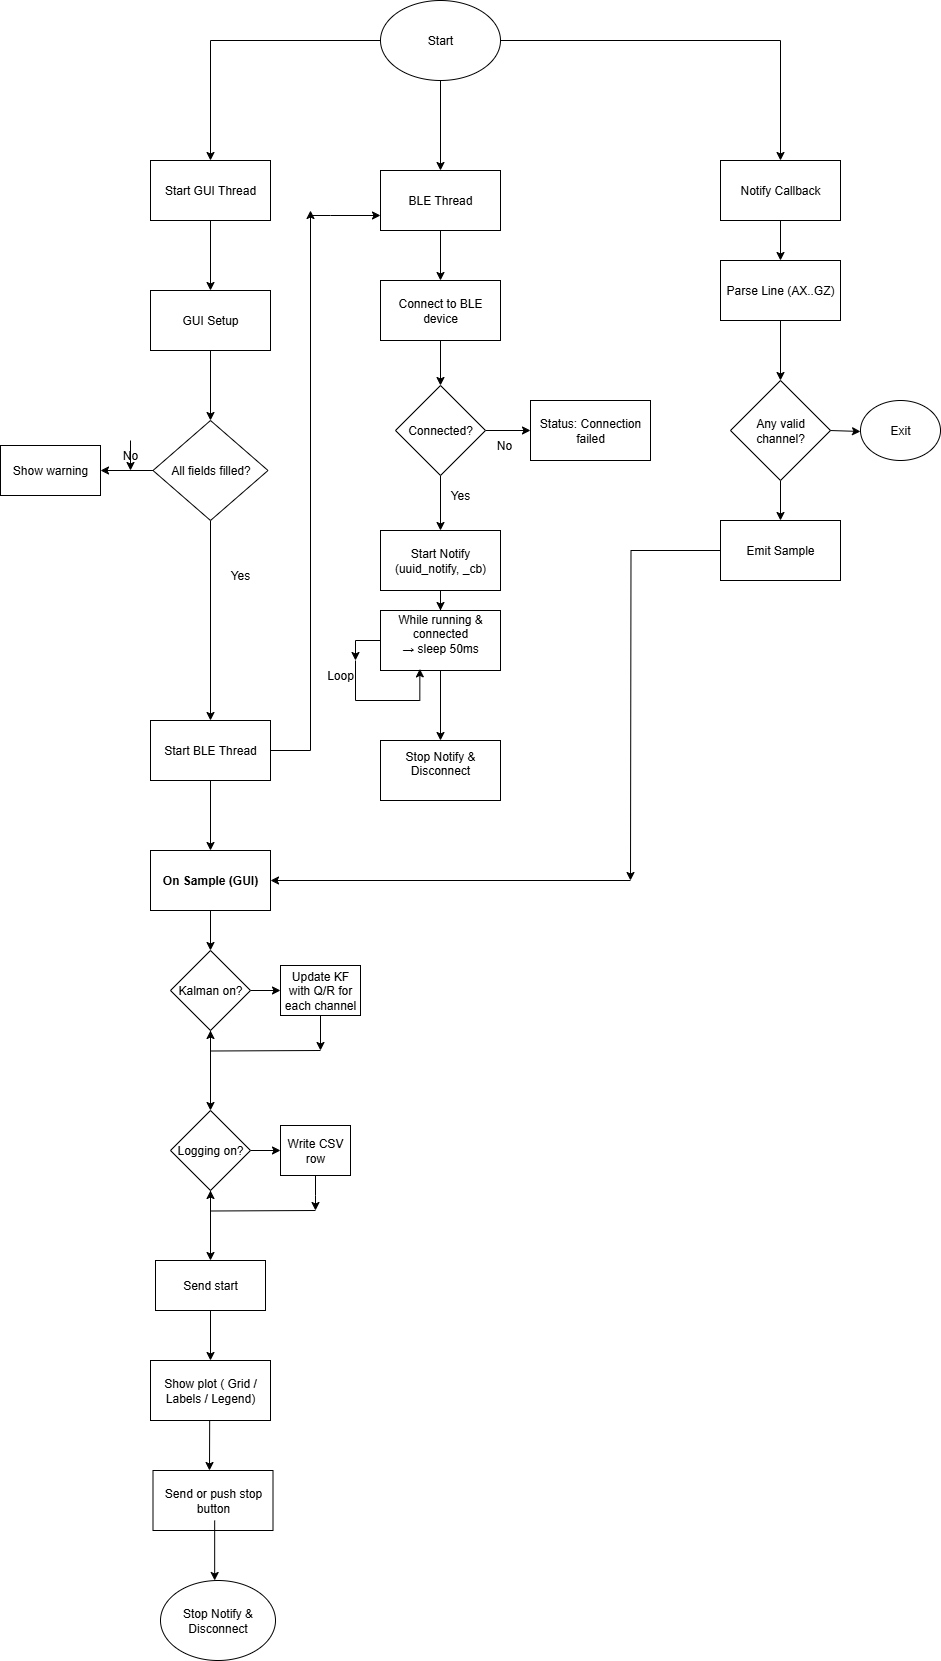

The diagram above was exported from draw.io. Its source (the exported page's mxGraphModel, read from the mxfile embedded in the PNG):
<mxGraphModel dx="3074" dy="878" grid="1" gridSize="10" guides="1" tooltips="1" connect="1" arrows="1" fold="1" page="1" pageScale="1" pageWidth="827" pageHeight="1169" math="0" shadow="0">
  <root>
    <mxCell id="0" />
    <mxCell id="1" parent="0" />
    <mxCell id="R3RuJ4zBOq7EL3M8ghKn-3" value="" style="edgeStyle=orthogonalEdgeStyle;rounded=0;orthogonalLoop=1;jettySize=auto;html=1;" edge="1" parent="1" source="R3RuJ4zBOq7EL3M8ghKn-1" target="R3RuJ4zBOq7EL3M8ghKn-2">
      <mxGeometry relative="1" as="geometry" />
    </mxCell>
    <mxCell id="R3RuJ4zBOq7EL3M8ghKn-7" value="" style="edgeStyle=orthogonalEdgeStyle;rounded=0;orthogonalLoop=1;jettySize=auto;html=1;" edge="1" parent="1" source="R3RuJ4zBOq7EL3M8ghKn-1" target="R3RuJ4zBOq7EL3M8ghKn-6">
      <mxGeometry relative="1" as="geometry" />
    </mxCell>
    <mxCell id="R3RuJ4zBOq7EL3M8ghKn-27" value="" style="edgeStyle=orthogonalEdgeStyle;rounded=0;orthogonalLoop=1;jettySize=auto;html=1;" edge="1" parent="1" source="R3RuJ4zBOq7EL3M8ghKn-1" target="R3RuJ4zBOq7EL3M8ghKn-26">
      <mxGeometry relative="1" as="geometry" />
    </mxCell>
    <mxCell id="R3RuJ4zBOq7EL3M8ghKn-1" value="Start" style="ellipse;whiteSpace=wrap;html=1;" vertex="1" parent="1">
      <mxGeometry x="320" y="20" width="120" height="80" as="geometry" />
    </mxCell>
    <mxCell id="R3RuJ4zBOq7EL3M8ghKn-20" value="" style="edgeStyle=orthogonalEdgeStyle;rounded=0;orthogonalLoop=1;jettySize=auto;html=1;" edge="1" parent="1" source="R3RuJ4zBOq7EL3M8ghKn-2" target="R3RuJ4zBOq7EL3M8ghKn-19">
      <mxGeometry relative="1" as="geometry" />
    </mxCell>
    <mxCell id="R3RuJ4zBOq7EL3M8ghKn-2" value="BLE Thread" style="whiteSpace=wrap;html=1;" vertex="1" parent="1">
      <mxGeometry x="320" y="190" width="120" height="60" as="geometry" />
    </mxCell>
    <mxCell id="R3RuJ4zBOq7EL3M8ghKn-10" value="" style="edgeStyle=orthogonalEdgeStyle;rounded=0;orthogonalLoop=1;jettySize=auto;html=1;" edge="1" parent="1" source="R3RuJ4zBOq7EL3M8ghKn-6" target="R3RuJ4zBOq7EL3M8ghKn-9">
      <mxGeometry relative="1" as="geometry" />
    </mxCell>
    <mxCell id="R3RuJ4zBOq7EL3M8ghKn-6" value="Start GUI Thread" style="whiteSpace=wrap;html=1;" vertex="1" parent="1">
      <mxGeometry x="90" y="180" width="120" height="60" as="geometry" />
    </mxCell>
    <mxCell id="R3RuJ4zBOq7EL3M8ghKn-12" value="" style="edgeStyle=orthogonalEdgeStyle;rounded=0;orthogonalLoop=1;jettySize=auto;html=1;" edge="1" parent="1" source="R3RuJ4zBOq7EL3M8ghKn-9" target="R3RuJ4zBOq7EL3M8ghKn-11">
      <mxGeometry relative="1" as="geometry" />
    </mxCell>
    <mxCell id="R3RuJ4zBOq7EL3M8ghKn-9" value="GUI Setup" style="whiteSpace=wrap;html=1;" vertex="1" parent="1">
      <mxGeometry x="90" y="310" width="120" height="60" as="geometry" />
    </mxCell>
    <mxCell id="R3RuJ4zBOq7EL3M8ghKn-14" value="" style="edgeStyle=orthogonalEdgeStyle;rounded=0;orthogonalLoop=1;jettySize=auto;html=1;" edge="1" parent="1" source="R3RuJ4zBOq7EL3M8ghKn-11" target="R3RuJ4zBOq7EL3M8ghKn-13">
      <mxGeometry relative="1" as="geometry" />
    </mxCell>
    <mxCell id="R3RuJ4zBOq7EL3M8ghKn-17" value="" style="edgeStyle=orthogonalEdgeStyle;rounded=0;orthogonalLoop=1;jettySize=auto;html=1;" edge="1" parent="1" source="R3RuJ4zBOq7EL3M8ghKn-11" target="R3RuJ4zBOq7EL3M8ghKn-16">
      <mxGeometry relative="1" as="geometry" />
    </mxCell>
    <mxCell id="R3RuJ4zBOq7EL3M8ghKn-11" value="All fields filled?" style="rhombus;whiteSpace=wrap;html=1;" vertex="1" parent="1">
      <mxGeometry x="92.5" y="440" width="115" height="100" as="geometry" />
    </mxCell>
    <mxCell id="R3RuJ4zBOq7EL3M8ghKn-13" value="Show warning" style="whiteSpace=wrap;html=1;" vertex="1" parent="1">
      <mxGeometry x="-60" y="465" width="100" height="50" as="geometry" />
    </mxCell>
    <mxCell id="R3RuJ4zBOq7EL3M8ghKn-15" value="No" style="text;html=1;align=center;verticalAlign=middle;whiteSpace=wrap;rounded=0;" vertex="1" parent="1">
      <mxGeometry x="40" y="460" width="60" height="30" as="geometry" />
    </mxCell>
    <mxCell id="R3RuJ4zBOq7EL3M8ghKn-64" value="" style="edgeStyle=orthogonalEdgeStyle;rounded=0;orthogonalLoop=1;jettySize=auto;html=1;" edge="1" parent="1" source="R3RuJ4zBOq7EL3M8ghKn-16" target="R3RuJ4zBOq7EL3M8ghKn-63">
      <mxGeometry relative="1" as="geometry" />
    </mxCell>
    <mxCell id="R3RuJ4zBOq7EL3M8ghKn-69" value="" style="edgeStyle=orthogonalEdgeStyle;rounded=0;orthogonalLoop=1;jettySize=auto;html=1;" edge="1" parent="1" source="R3RuJ4zBOq7EL3M8ghKn-16">
      <mxGeometry relative="1" as="geometry">
        <mxPoint x="250" y="230" as="targetPoint" />
        <Array as="points">
          <mxPoint x="250" y="770" />
        </Array>
      </mxGeometry>
    </mxCell>
    <mxCell id="R3RuJ4zBOq7EL3M8ghKn-16" value="Start BLE Thread" style="whiteSpace=wrap;html=1;" vertex="1" parent="1">
      <mxGeometry x="90" y="740" width="120" height="60" as="geometry" />
    </mxCell>
    <mxCell id="R3RuJ4zBOq7EL3M8ghKn-18" value="Yes" style="text;html=1;align=center;verticalAlign=middle;whiteSpace=wrap;rounded=0;" vertex="1" parent="1">
      <mxGeometry x="150" y="580" width="60" height="30" as="geometry" />
    </mxCell>
    <mxCell id="R3RuJ4zBOq7EL3M8ghKn-29" value="" style="edgeStyle=orthogonalEdgeStyle;rounded=0;orthogonalLoop=1;jettySize=auto;html=1;" edge="1" parent="1" source="R3RuJ4zBOq7EL3M8ghKn-19" target="R3RuJ4zBOq7EL3M8ghKn-28">
      <mxGeometry relative="1" as="geometry" />
    </mxCell>
    <mxCell id="R3RuJ4zBOq7EL3M8ghKn-19" value="Connect to BLE device" style="whiteSpace=wrap;html=1;" vertex="1" parent="1">
      <mxGeometry x="320" y="300" width="120" height="60" as="geometry" />
    </mxCell>
    <mxCell id="R3RuJ4zBOq7EL3M8ghKn-49" value="" style="edgeStyle=orthogonalEdgeStyle;rounded=0;orthogonalLoop=1;jettySize=auto;html=1;" edge="1" parent="1" source="R3RuJ4zBOq7EL3M8ghKn-26" target="R3RuJ4zBOq7EL3M8ghKn-48">
      <mxGeometry relative="1" as="geometry" />
    </mxCell>
    <mxCell id="R3RuJ4zBOq7EL3M8ghKn-26" value="Notify Callback" style="whiteSpace=wrap;html=1;" vertex="1" parent="1">
      <mxGeometry x="660" y="180" width="120" height="60" as="geometry" />
    </mxCell>
    <mxCell id="R3RuJ4zBOq7EL3M8ghKn-31" value="" style="edgeStyle=orthogonalEdgeStyle;rounded=0;orthogonalLoop=1;jettySize=auto;html=1;" edge="1" parent="1" source="R3RuJ4zBOq7EL3M8ghKn-28" target="R3RuJ4zBOq7EL3M8ghKn-30">
      <mxGeometry relative="1" as="geometry" />
    </mxCell>
    <mxCell id="R3RuJ4zBOq7EL3M8ghKn-33" value="" style="edgeStyle=orthogonalEdgeStyle;rounded=0;orthogonalLoop=1;jettySize=auto;html=1;" edge="1" parent="1" source="R3RuJ4zBOq7EL3M8ghKn-28" target="R3RuJ4zBOq7EL3M8ghKn-32">
      <mxGeometry relative="1" as="geometry" />
    </mxCell>
    <mxCell id="R3RuJ4zBOq7EL3M8ghKn-28" value="Connected?" style="rhombus;whiteSpace=wrap;html=1;" vertex="1" parent="1">
      <mxGeometry x="335" y="405" width="90" height="90" as="geometry" />
    </mxCell>
    <mxCell id="R3RuJ4zBOq7EL3M8ghKn-30" value="Status: Connection failed" style="whiteSpace=wrap;html=1;" vertex="1" parent="1">
      <mxGeometry x="470" y="420" width="120" height="60" as="geometry" />
    </mxCell>
    <mxCell id="R3RuJ4zBOq7EL3M8ghKn-37" value="" style="edgeStyle=orthogonalEdgeStyle;rounded=0;orthogonalLoop=1;jettySize=auto;html=1;" edge="1" parent="1" source="R3RuJ4zBOq7EL3M8ghKn-32" target="R3RuJ4zBOq7EL3M8ghKn-36">
      <mxGeometry relative="1" as="geometry" />
    </mxCell>
    <mxCell id="R3RuJ4zBOq7EL3M8ghKn-32" value="Start Notify (uuid_notify, _cb)" style="whiteSpace=wrap;html=1;" vertex="1" parent="1">
      <mxGeometry x="320" y="550" width="120" height="60" as="geometry" />
    </mxCell>
    <mxCell id="R3RuJ4zBOq7EL3M8ghKn-34" value="No" style="text;html=1;align=center;verticalAlign=middle;whiteSpace=wrap;rounded=0;" vertex="1" parent="1">
      <mxGeometry x="414" y="450" width="60" height="30" as="geometry" />
    </mxCell>
    <mxCell id="R3RuJ4zBOq7EL3M8ghKn-35" value="Yes" style="text;html=1;align=center;verticalAlign=middle;whiteSpace=wrap;rounded=0;" vertex="1" parent="1">
      <mxGeometry x="370" y="500" width="60" height="30" as="geometry" />
    </mxCell>
    <mxCell id="R3RuJ4zBOq7EL3M8ghKn-41" value="" style="edgeStyle=orthogonalEdgeStyle;rounded=0;orthogonalLoop=1;jettySize=auto;html=1;entryX=0.75;entryY=0;entryDx=0;entryDy=0;" edge="1" parent="1" source="R3RuJ4zBOq7EL3M8ghKn-36" target="R3RuJ4zBOq7EL3M8ghKn-47">
      <mxGeometry relative="1" as="geometry" />
    </mxCell>
    <mxCell id="R3RuJ4zBOq7EL3M8ghKn-46" value="" style="edgeStyle=orthogonalEdgeStyle;rounded=0;orthogonalLoop=1;jettySize=auto;html=1;" edge="1" parent="1" source="R3RuJ4zBOq7EL3M8ghKn-36" target="R3RuJ4zBOq7EL3M8ghKn-45">
      <mxGeometry relative="1" as="geometry" />
    </mxCell>
    <mxCell id="R3RuJ4zBOq7EL3M8ghKn-36" value="&lt;div&gt;While running &amp;amp; connected&lt;/div&gt;&lt;div&gt;→ sleep 50ms&lt;/div&gt;&lt;div&gt;&lt;br&gt;&lt;/div&gt;" style="whiteSpace=wrap;html=1;" vertex="1" parent="1">
      <mxGeometry x="320" y="630" width="120" height="60" as="geometry" />
    </mxCell>
    <mxCell id="R3RuJ4zBOq7EL3M8ghKn-43" value="" style="edgeStyle=orthogonalEdgeStyle;rounded=0;orthogonalLoop=1;jettySize=auto;html=1;exitX=0.75;exitY=0;exitDx=0;exitDy=0;entryX=0.328;entryY=0.973;entryDx=0;entryDy=0;entryPerimeter=0;" edge="1" parent="1" source="R3RuJ4zBOq7EL3M8ghKn-47" target="R3RuJ4zBOq7EL3M8ghKn-36">
      <mxGeometry relative="1" as="geometry">
        <mxPoint x="360" y="700" as="targetPoint" />
        <Array as="points">
          <mxPoint x="295" y="720" />
          <mxPoint x="359" y="720" />
        </Array>
      </mxGeometry>
    </mxCell>
    <mxCell id="R3RuJ4zBOq7EL3M8ghKn-45" value="&lt;div&gt;Stop Notify &amp;amp; Disconnect&lt;/div&gt;&lt;div&gt;&lt;br&gt;&lt;/div&gt;" style="whiteSpace=wrap;html=1;" vertex="1" parent="1">
      <mxGeometry x="320" y="760" width="120" height="60" as="geometry" />
    </mxCell>
    <mxCell id="R3RuJ4zBOq7EL3M8ghKn-47" value="Loop" style="text;html=1;align=center;verticalAlign=middle;whiteSpace=wrap;rounded=0;" vertex="1" parent="1">
      <mxGeometry x="250" y="680" width="60" height="30" as="geometry" />
    </mxCell>
    <mxCell id="R3RuJ4zBOq7EL3M8ghKn-51" value="" style="edgeStyle=orthogonalEdgeStyle;rounded=0;orthogonalLoop=1;jettySize=auto;html=1;" edge="1" parent="1" source="R3RuJ4zBOq7EL3M8ghKn-48" target="R3RuJ4zBOq7EL3M8ghKn-50">
      <mxGeometry relative="1" as="geometry" />
    </mxCell>
    <mxCell id="R3RuJ4zBOq7EL3M8ghKn-48" value="Parse Line (AX..GZ)" style="whiteSpace=wrap;html=1;" vertex="1" parent="1">
      <mxGeometry x="660" y="280" width="120" height="60" as="geometry" />
    </mxCell>
    <mxCell id="R3RuJ4zBOq7EL3M8ghKn-57" value="" style="edgeStyle=orthogonalEdgeStyle;rounded=0;orthogonalLoop=1;jettySize=auto;html=1;" edge="1" parent="1" source="R3RuJ4zBOq7EL3M8ghKn-50" target="R3RuJ4zBOq7EL3M8ghKn-56">
      <mxGeometry relative="1" as="geometry" />
    </mxCell>
    <mxCell id="R3RuJ4zBOq7EL3M8ghKn-50" value="Any valid channel?" style="rhombus;whiteSpace=wrap;html=1;" vertex="1" parent="1">
      <mxGeometry x="670" y="400" width="100" height="100" as="geometry" />
    </mxCell>
    <mxCell id="R3RuJ4zBOq7EL3M8ghKn-54" value="Exit" style="ellipse;whiteSpace=wrap;html=1;" vertex="1" parent="1">
      <mxGeometry x="800" y="420" width="80" height="60" as="geometry" />
    </mxCell>
    <mxCell id="R3RuJ4zBOq7EL3M8ghKn-55" value="" style="endArrow=classic;html=1;rounded=0;" edge="1" parent="1">
      <mxGeometry width="50" height="50" relative="1" as="geometry">
        <mxPoint x="770" y="450" as="sourcePoint" />
        <mxPoint x="800" y="451" as="targetPoint" />
        <Array as="points" />
      </mxGeometry>
    </mxCell>
    <mxCell id="R3RuJ4zBOq7EL3M8ghKn-66" value="" style="edgeStyle=orthogonalEdgeStyle;rounded=0;orthogonalLoop=1;jettySize=auto;html=1;" edge="1" parent="1" source="R3RuJ4zBOq7EL3M8ghKn-56">
      <mxGeometry relative="1" as="geometry">
        <mxPoint x="570" y="900" as="targetPoint" />
      </mxGeometry>
    </mxCell>
    <mxCell id="R3RuJ4zBOq7EL3M8ghKn-56" value="Emit Sample" style="whiteSpace=wrap;html=1;" vertex="1" parent="1">
      <mxGeometry x="660" y="540" width="120" height="60" as="geometry" />
    </mxCell>
    <mxCell id="R3RuJ4zBOq7EL3M8ghKn-58" style="edgeStyle=orthogonalEdgeStyle;rounded=0;orthogonalLoop=1;jettySize=auto;html=1;exitX=0.5;exitY=0;exitDx=0;exitDy=0;entryX=0.5;entryY=1;entryDx=0;entryDy=0;" edge="1" parent="1" source="R3RuJ4zBOq7EL3M8ghKn-15" target="R3RuJ4zBOq7EL3M8ghKn-15">
      <mxGeometry relative="1" as="geometry" />
    </mxCell>
    <mxCell id="R3RuJ4zBOq7EL3M8ghKn-78" value="" style="edgeStyle=orthogonalEdgeStyle;rounded=0;orthogonalLoop=1;jettySize=auto;html=1;" edge="1" parent="1" source="R3RuJ4zBOq7EL3M8ghKn-63" target="R3RuJ4zBOq7EL3M8ghKn-77">
      <mxGeometry relative="1" as="geometry" />
    </mxCell>
    <mxCell id="R3RuJ4zBOq7EL3M8ghKn-63" value="&lt;strong data-end=&quot;589&quot; data-start=&quot;570&quot;&gt;On Sample (GUI)&lt;/strong&gt;" style="whiteSpace=wrap;html=1;" vertex="1" parent="1">
      <mxGeometry x="90" y="870" width="120" height="60" as="geometry" />
    </mxCell>
    <mxCell id="R3RuJ4zBOq7EL3M8ghKn-68" value="" style="edgeStyle=orthogonalEdgeStyle;rounded=0;orthogonalLoop=1;jettySize=auto;html=1;" edge="1" parent="1">
      <mxGeometry relative="1" as="geometry">
        <mxPoint x="570" y="900" as="sourcePoint" />
        <mxPoint x="210" y="900" as="targetPoint" />
      </mxGeometry>
    </mxCell>
    <mxCell id="R3RuJ4zBOq7EL3M8ghKn-70" value="" style="endArrow=classic;html=1;rounded=0;entryX=0;entryY=0.75;entryDx=0;entryDy=0;" edge="1" parent="1" target="R3RuJ4zBOq7EL3M8ghKn-2">
      <mxGeometry width="50" height="50" relative="1" as="geometry">
        <mxPoint x="250" y="235" as="sourcePoint" />
        <mxPoint x="300" y="185" as="targetPoint" />
        <Array as="points">
          <mxPoint x="270" y="235" />
        </Array>
      </mxGeometry>
    </mxCell>
    <mxCell id="R3RuJ4zBOq7EL3M8ghKn-88" value="" style="edgeStyle=orthogonalEdgeStyle;rounded=0;orthogonalLoop=1;jettySize=auto;html=1;" edge="1" parent="1" source="R3RuJ4zBOq7EL3M8ghKn-77" target="R3RuJ4zBOq7EL3M8ghKn-87">
      <mxGeometry relative="1" as="geometry" />
    </mxCell>
    <mxCell id="R3RuJ4zBOq7EL3M8ghKn-95" value="" style="edgeStyle=orthogonalEdgeStyle;rounded=0;orthogonalLoop=1;jettySize=auto;html=1;" edge="1" parent="1" source="R3RuJ4zBOq7EL3M8ghKn-77" target="R3RuJ4zBOq7EL3M8ghKn-94">
      <mxGeometry relative="1" as="geometry" />
    </mxCell>
    <mxCell id="R3RuJ4zBOq7EL3M8ghKn-77" value="Kalman on?" style="rhombus;whiteSpace=wrap;html=1;" vertex="1" parent="1">
      <mxGeometry x="110" y="970" width="80" height="80" as="geometry" />
    </mxCell>
    <mxCell id="R3RuJ4zBOq7EL3M8ghKn-93" value="" style="edgeStyle=orthogonalEdgeStyle;rounded=0;orthogonalLoop=1;jettySize=auto;html=1;" edge="1" parent="1" source="R3RuJ4zBOq7EL3M8ghKn-87" target="R3RuJ4zBOq7EL3M8ghKn-92">
      <mxGeometry relative="1" as="geometry" />
    </mxCell>
    <mxCell id="R3RuJ4zBOq7EL3M8ghKn-100" value="" style="edgeStyle=orthogonalEdgeStyle;rounded=0;orthogonalLoop=1;jettySize=auto;html=1;" edge="1" parent="1" source="R3RuJ4zBOq7EL3M8ghKn-87" target="R3RuJ4zBOq7EL3M8ghKn-99">
      <mxGeometry relative="1" as="geometry" />
    </mxCell>
    <mxCell id="R3RuJ4zBOq7EL3M8ghKn-87" value="Logging on?" style="rhombus;whiteSpace=wrap;html=1;" vertex="1" parent="1">
      <mxGeometry x="110" y="1130" width="80" height="80" as="geometry" />
    </mxCell>
    <mxCell id="R3RuJ4zBOq7EL3M8ghKn-106" value="" style="edgeStyle=orthogonalEdgeStyle;rounded=0;orthogonalLoop=1;jettySize=auto;html=1;" edge="1" parent="1" source="R3RuJ4zBOq7EL3M8ghKn-92" target="R3RuJ4zBOq7EL3M8ghKn-105">
      <mxGeometry relative="1" as="geometry" />
    </mxCell>
    <mxCell id="R3RuJ4zBOq7EL3M8ghKn-92" value="Send start" style="whiteSpace=wrap;html=1;" vertex="1" parent="1">
      <mxGeometry x="95" y="1280" width="110" height="50" as="geometry" />
    </mxCell>
    <mxCell id="R3RuJ4zBOq7EL3M8ghKn-97" value="" style="edgeStyle=orthogonalEdgeStyle;rounded=0;orthogonalLoop=1;jettySize=auto;html=1;" edge="1" parent="1" source="R3RuJ4zBOq7EL3M8ghKn-94">
      <mxGeometry relative="1" as="geometry">
        <mxPoint x="260" y="1070" as="targetPoint" />
      </mxGeometry>
    </mxCell>
    <mxCell id="R3RuJ4zBOq7EL3M8ghKn-94" value="Update KF with Q/R for each channel" style="whiteSpace=wrap;html=1;" vertex="1" parent="1">
      <mxGeometry x="220" y="985" width="80" height="50" as="geometry" />
    </mxCell>
    <mxCell id="R3RuJ4zBOq7EL3M8ghKn-98" value="" style="edgeStyle=orthogonalEdgeStyle;rounded=0;orthogonalLoop=1;jettySize=auto;html=1;" edge="1" parent="1" target="R3RuJ4zBOq7EL3M8ghKn-77">
      <mxGeometry relative="1" as="geometry">
        <mxPoint x="260" y="1070" as="sourcePoint" />
      </mxGeometry>
    </mxCell>
    <mxCell id="R3RuJ4zBOq7EL3M8ghKn-102" value="" style="edgeStyle=orthogonalEdgeStyle;rounded=0;orthogonalLoop=1;jettySize=auto;html=1;" edge="1" parent="1" source="R3RuJ4zBOq7EL3M8ghKn-99">
      <mxGeometry relative="1" as="geometry">
        <mxPoint x="255" y="1230" as="targetPoint" />
      </mxGeometry>
    </mxCell>
    <mxCell id="R3RuJ4zBOq7EL3M8ghKn-99" value="Write CSV row" style="whiteSpace=wrap;html=1;" vertex="1" parent="1">
      <mxGeometry x="220" y="1145" width="70" height="50" as="geometry" />
    </mxCell>
    <mxCell id="R3RuJ4zBOq7EL3M8ghKn-103" value="" style="edgeStyle=orthogonalEdgeStyle;rounded=0;orthogonalLoop=1;jettySize=auto;html=1;" edge="1" parent="1" target="R3RuJ4zBOq7EL3M8ghKn-87">
      <mxGeometry relative="1" as="geometry">
        <mxPoint x="255" y="1230" as="sourcePoint" />
      </mxGeometry>
    </mxCell>
    <mxCell id="R3RuJ4zBOq7EL3M8ghKn-105" value="Show plot ( Grid / Labels / Legend)" style="whiteSpace=wrap;html=1;" vertex="1" parent="1">
      <mxGeometry x="90" y="1380" width="120" height="60" as="geometry" />
    </mxCell>
    <mxCell id="R3RuJ4zBOq7EL3M8ghKn-107" value="Stop Notify &amp;amp; Disconnect" style="ellipse;whiteSpace=wrap;html=1;" vertex="1" parent="1">
      <mxGeometry x="100" y="1600" width="115" height="80" as="geometry" />
    </mxCell>
    <mxCell id="R3RuJ4zBOq7EL3M8ghKn-108" value="" style="endArrow=classic;html=1;rounded=0;" edge="1" parent="1">
      <mxGeometry width="50" height="50" relative="1" as="geometry">
        <mxPoint x="149.16999999999996" y="1440" as="sourcePoint" />
        <mxPoint x="149" y="1490" as="targetPoint" />
      </mxGeometry>
    </mxCell>
    <mxCell id="R3RuJ4zBOq7EL3M8ghKn-109" value="Send or push stop button" style="rounded=0;whiteSpace=wrap;html=1;" vertex="1" parent="1">
      <mxGeometry x="92.5" y="1490" width="120" height="60" as="geometry" />
    </mxCell>
    <mxCell id="R3RuJ4zBOq7EL3M8ghKn-110" value="" style="endArrow=classic;html=1;rounded=0;" edge="1" parent="1">
      <mxGeometry width="50" height="50" relative="1" as="geometry">
        <mxPoint x="154.16999999999996" y="1540" as="sourcePoint" />
        <mxPoint x="154.16999999999996" y="1600" as="targetPoint" />
      </mxGeometry>
    </mxCell>
  </root>
</mxGraphModel>